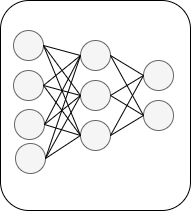

The diagram above was exported from draw.io. Its source (the exported page's mxGraphModel, read from the mxfile embedded in the PNG):
<mxGraphModel dx="1282" dy="666" grid="1" gridSize="10" guides="1" tooltips="1" connect="1" arrows="1" fold="1" page="1" pageScale="1" pageWidth="827" pageHeight="1169" math="0" shadow="0">
  <root>
    <mxCell id="0" />
    <mxCell id="1" parent="0" />
    <mxCell id="QnHGQkx4zntb1k64U6XC-1" value="" style="ellipse;whiteSpace=wrap;html=1;aspect=fixed;fillColor=#f5f5f5;fontColor=#333333;strokeColor=#666666;" vertex="1" parent="1">
      <mxGeometry x="210" y="190" width="30" height="30" as="geometry" />
    </mxCell>
    <mxCell id="QnHGQkx4zntb1k64U6XC-2" value="" style="ellipse;whiteSpace=wrap;html=1;aspect=fixed;fillColor=#f5f5f5;fontColor=#333333;strokeColor=#666666;" vertex="1" parent="1">
      <mxGeometry x="210" y="230" width="30" height="30" as="geometry" />
    </mxCell>
    <mxCell id="QnHGQkx4zntb1k64U6XC-3" value="" style="ellipse;whiteSpace=wrap;html=1;aspect=fixed;fillColor=#f5f5f5;fontColor=#333333;strokeColor=#666666;" vertex="1" parent="1">
      <mxGeometry x="211" y="269" width="30" height="30" as="geometry" />
    </mxCell>
    <mxCell id="QnHGQkx4zntb1k64U6XC-4" value="" style="ellipse;whiteSpace=wrap;html=1;aspect=fixed;fillColor=#f5f5f5;fontColor=#333333;strokeColor=#666666;" vertex="1" parent="1">
      <mxGeometry x="212" y="303" width="30" height="30" as="geometry" />
    </mxCell>
    <mxCell id="QnHGQkx4zntb1k64U6XC-5" value="" style="ellipse;whiteSpace=wrap;html=1;aspect=fixed;fillColor=#f5f5f5;fontColor=#333333;strokeColor=#666666;" vertex="1" parent="1">
      <mxGeometry x="277" y="200" width="30" height="30" as="geometry" />
    </mxCell>
    <mxCell id="QnHGQkx4zntb1k64U6XC-8" value="" style="ellipse;whiteSpace=wrap;html=1;aspect=fixed;fillColor=#f5f5f5;fontColor=#333333;strokeColor=#666666;" vertex="1" parent="1">
      <mxGeometry x="277" y="240" width="30" height="30" as="geometry" />
    </mxCell>
    <mxCell id="QnHGQkx4zntb1k64U6XC-11" value="" style="ellipse;whiteSpace=wrap;html=1;aspect=fixed;fillColor=#f5f5f5;fontColor=#333333;strokeColor=#666666;" vertex="1" parent="1">
      <mxGeometry x="277" y="280" width="30" height="30" as="geometry" />
    </mxCell>
    <mxCell id="QnHGQkx4zntb1k64U6XC-12" value="" style="ellipse;whiteSpace=wrap;html=1;aspect=fixed;fillColor=#f5f5f5;fontColor=#333333;strokeColor=#666666;" vertex="1" parent="1">
      <mxGeometry x="340" y="220" width="30" height="30" as="geometry" />
    </mxCell>
    <mxCell id="QnHGQkx4zntb1k64U6XC-15" value="" style="ellipse;whiteSpace=wrap;html=1;aspect=fixed;fillColor=#f5f5f5;fontColor=#333333;strokeColor=#666666;" vertex="1" parent="1">
      <mxGeometry x="340" y="260" width="30" height="30" as="geometry" />
    </mxCell>
    <mxCell id="QnHGQkx4zntb1k64U6XC-19" value="" style="endArrow=none;html=1;rounded=0;entryX=1;entryY=0.5;entryDx=0;entryDy=0;exitX=0;exitY=0.5;exitDx=0;exitDy=0;" edge="1" parent="1" source="QnHGQkx4zntb1k64U6XC-5" target="QnHGQkx4zntb1k64U6XC-1">
      <mxGeometry width="50" height="50" relative="1" as="geometry">
        <mxPoint x="390" y="440" as="sourcePoint" />
        <mxPoint x="440" y="390" as="targetPoint" />
      </mxGeometry>
    </mxCell>
    <mxCell id="QnHGQkx4zntb1k64U6XC-20" value="" style="endArrow=none;html=1;rounded=0;entryX=1;entryY=0.5;entryDx=0;entryDy=0;exitX=0;exitY=0.5;exitDx=0;exitDy=0;" edge="1" parent="1" source="QnHGQkx4zntb1k64U6XC-8" target="QnHGQkx4zntb1k64U6XC-1">
      <mxGeometry width="50" height="50" relative="1" as="geometry">
        <mxPoint x="294.3933982822018" y="204.39339828220182" as="sourcePoint" />
        <mxPoint x="250" y="195" as="targetPoint" />
      </mxGeometry>
    </mxCell>
    <mxCell id="QnHGQkx4zntb1k64U6XC-21" value="" style="endArrow=none;html=1;rounded=0;entryX=1;entryY=0.5;entryDx=0;entryDy=0;exitX=0;exitY=0.5;exitDx=0;exitDy=0;" edge="1" parent="1" source="QnHGQkx4zntb1k64U6XC-11" target="QnHGQkx4zntb1k64U6XC-1">
      <mxGeometry width="50" height="50" relative="1" as="geometry">
        <mxPoint x="260" y="330" as="sourcePoint" />
        <mxPoint x="250" y="195" as="targetPoint" />
      </mxGeometry>
    </mxCell>
    <mxCell id="QnHGQkx4zntb1k64U6XC-22" value="" style="endArrow=none;html=1;rounded=0;entryX=1;entryY=0.5;entryDx=0;entryDy=0;exitX=0;exitY=0.5;exitDx=0;exitDy=0;" edge="1" parent="1" source="QnHGQkx4zntb1k64U6XC-11" target="QnHGQkx4zntb1k64U6XC-4">
      <mxGeometry width="50" height="50" relative="1" as="geometry">
        <mxPoint x="294.3933982822018" y="304.3933982822018" as="sourcePoint" />
        <mxPoint x="250" y="195" as="targetPoint" />
      </mxGeometry>
    </mxCell>
    <mxCell id="QnHGQkx4zntb1k64U6XC-23" value="" style="endArrow=none;html=1;rounded=0;entryX=1;entryY=0.5;entryDx=0;entryDy=0;exitX=0;exitY=0.5;exitDx=0;exitDy=0;" edge="1" parent="1" source="QnHGQkx4zntb1k64U6XC-8" target="QnHGQkx4zntb1k64U6XC-4">
      <mxGeometry width="50" height="50" relative="1" as="geometry">
        <mxPoint x="290" y="315" as="sourcePoint" />
        <mxPoint x="250" y="345" as="targetPoint" />
      </mxGeometry>
    </mxCell>
    <mxCell id="QnHGQkx4zntb1k64U6XC-24" value="" style="endArrow=none;html=1;rounded=0;entryX=1;entryY=0.5;entryDx=0;entryDy=0;exitX=0;exitY=0.5;exitDx=0;exitDy=0;" edge="1" parent="1" source="QnHGQkx4zntb1k64U6XC-5" target="QnHGQkx4zntb1k64U6XC-4">
      <mxGeometry width="50" height="50" relative="1" as="geometry">
        <mxPoint x="250" y="240" as="sourcePoint" />
        <mxPoint x="250" y="345" as="targetPoint" />
      </mxGeometry>
    </mxCell>
    <mxCell id="QnHGQkx4zntb1k64U6XC-25" value="" style="endArrow=none;html=1;rounded=0;entryX=1;entryY=0.5;entryDx=0;entryDy=0;exitX=0;exitY=0.5;exitDx=0;exitDy=0;" edge="1" parent="1" source="QnHGQkx4zntb1k64U6XC-11" target="QnHGQkx4zntb1k64U6XC-3">
      <mxGeometry width="50" height="50" relative="1" as="geometry">
        <mxPoint x="280" y="350" as="sourcePoint" />
        <mxPoint x="250" y="345" as="targetPoint" />
      </mxGeometry>
    </mxCell>
    <mxCell id="QnHGQkx4zntb1k64U6XC-26" value="" style="endArrow=none;html=1;rounded=0;entryX=1;entryY=0.5;entryDx=0;entryDy=0;exitX=0;exitY=0.5;exitDx=0;exitDy=0;" edge="1" parent="1" source="QnHGQkx4zntb1k64U6XC-8" target="QnHGQkx4zntb1k64U6XC-3">
      <mxGeometry width="50" height="50" relative="1" as="geometry">
        <mxPoint x="290" y="315" as="sourcePoint" />
        <mxPoint x="250" y="295" as="targetPoint" />
      </mxGeometry>
    </mxCell>
    <mxCell id="QnHGQkx4zntb1k64U6XC-27" value="" style="endArrow=none;html=1;rounded=0;entryX=1;entryY=0.5;entryDx=0;entryDy=0;exitX=0;exitY=0.5;exitDx=0;exitDy=0;" edge="1" parent="1" source="QnHGQkx4zntb1k64U6XC-5" target="QnHGQkx4zntb1k64U6XC-3">
      <mxGeometry width="50" height="50" relative="1" as="geometry">
        <mxPoint x="290" y="265" as="sourcePoint" />
        <mxPoint x="250" y="295" as="targetPoint" />
      </mxGeometry>
    </mxCell>
    <mxCell id="QnHGQkx4zntb1k64U6XC-28" value="" style="endArrow=none;html=1;rounded=0;entryX=1;entryY=0.5;entryDx=0;entryDy=0;exitX=0;exitY=0.5;exitDx=0;exitDy=0;" edge="1" parent="1" source="QnHGQkx4zntb1k64U6XC-5" target="QnHGQkx4zntb1k64U6XC-2">
      <mxGeometry width="50" height="50" relative="1" as="geometry">
        <mxPoint x="290" y="215" as="sourcePoint" />
        <mxPoint x="250" y="295" as="targetPoint" />
      </mxGeometry>
    </mxCell>
    <mxCell id="QnHGQkx4zntb1k64U6XC-29" value="" style="endArrow=none;html=1;rounded=0;entryX=1;entryY=0.5;entryDx=0;entryDy=0;exitX=0;exitY=0.5;exitDx=0;exitDy=0;" edge="1" parent="1" source="QnHGQkx4zntb1k64U6XC-8" target="QnHGQkx4zntb1k64U6XC-2">
      <mxGeometry width="50" height="50" relative="1" as="geometry">
        <mxPoint x="290" y="215" as="sourcePoint" />
        <mxPoint x="250" y="245" as="targetPoint" />
      </mxGeometry>
    </mxCell>
    <mxCell id="QnHGQkx4zntb1k64U6XC-30" value="" style="endArrow=none;html=1;rounded=0;entryX=1;entryY=0.5;entryDx=0;entryDy=0;exitX=0;exitY=0.5;exitDx=0;exitDy=0;" edge="1" parent="1" source="QnHGQkx4zntb1k64U6XC-11" target="QnHGQkx4zntb1k64U6XC-2">
      <mxGeometry width="50" height="50" relative="1" as="geometry">
        <mxPoint x="290" y="265" as="sourcePoint" />
        <mxPoint x="250" y="245" as="targetPoint" />
      </mxGeometry>
    </mxCell>
    <mxCell id="QnHGQkx4zntb1k64U6XC-31" value="" style="endArrow=none;html=1;rounded=0;entryX=1;entryY=0.5;entryDx=0;entryDy=0;exitX=0;exitY=0.5;exitDx=0;exitDy=0;" edge="1" parent="1" source="QnHGQkx4zntb1k64U6XC-12" target="QnHGQkx4zntb1k64U6XC-5">
      <mxGeometry width="50" height="50" relative="1" as="geometry">
        <mxPoint x="290" y="215" as="sourcePoint" />
        <mxPoint x="250" y="195" as="targetPoint" />
      </mxGeometry>
    </mxCell>
    <mxCell id="QnHGQkx4zntb1k64U6XC-32" value="" style="endArrow=none;html=1;rounded=0;entryX=1;entryY=0.5;entryDx=0;entryDy=0;exitX=0;exitY=0.5;exitDx=0;exitDy=0;" edge="1" parent="1" source="QnHGQkx4zntb1k64U6XC-15" target="QnHGQkx4zntb1k64U6XC-5">
      <mxGeometry width="50" height="50" relative="1" as="geometry">
        <mxPoint x="360" y="235" as="sourcePoint" />
        <mxPoint x="320" y="215" as="targetPoint" />
      </mxGeometry>
    </mxCell>
    <mxCell id="QnHGQkx4zntb1k64U6XC-34" value="" style="endArrow=none;html=1;rounded=0;entryX=1;entryY=0.5;entryDx=0;entryDy=0;exitX=0;exitY=0.5;exitDx=0;exitDy=0;" edge="1" parent="1" source="QnHGQkx4zntb1k64U6XC-12" target="QnHGQkx4zntb1k64U6XC-8">
      <mxGeometry width="50" height="50" relative="1" as="geometry">
        <mxPoint x="360" y="285" as="sourcePoint" />
        <mxPoint x="320" y="215" as="targetPoint" />
      </mxGeometry>
    </mxCell>
    <mxCell id="QnHGQkx4zntb1k64U6XC-35" value="" style="endArrow=none;html=1;rounded=0;entryX=1;entryY=0.5;entryDx=0;entryDy=0;exitX=0;exitY=0.5;exitDx=0;exitDy=0;" edge="1" parent="1" source="QnHGQkx4zntb1k64U6XC-15" target="QnHGQkx4zntb1k64U6XC-8">
      <mxGeometry width="50" height="50" relative="1" as="geometry">
        <mxPoint x="360" y="235" as="sourcePoint" />
        <mxPoint x="320" y="265" as="targetPoint" />
      </mxGeometry>
    </mxCell>
    <mxCell id="QnHGQkx4zntb1k64U6XC-36" value="" style="endArrow=none;html=1;rounded=0;entryX=1;entryY=0.5;entryDx=0;entryDy=0;exitX=0;exitY=0.5;exitDx=0;exitDy=0;" edge="1" parent="1" source="QnHGQkx4zntb1k64U6XC-15" target="QnHGQkx4zntb1k64U6XC-11">
      <mxGeometry width="50" height="50" relative="1" as="geometry">
        <mxPoint x="360" y="285" as="sourcePoint" />
        <mxPoint x="320" y="265" as="targetPoint" />
      </mxGeometry>
    </mxCell>
    <mxCell id="QnHGQkx4zntb1k64U6XC-37" value="" style="endArrow=none;html=1;rounded=0;entryX=1;entryY=0.5;entryDx=0;entryDy=0;exitX=0;exitY=0.5;exitDx=0;exitDy=0;" edge="1" parent="1" source="QnHGQkx4zntb1k64U6XC-12" target="QnHGQkx4zntb1k64U6XC-11">
      <mxGeometry width="50" height="50" relative="1" as="geometry">
        <mxPoint x="360" y="285" as="sourcePoint" />
        <mxPoint x="320" y="315" as="targetPoint" />
      </mxGeometry>
    </mxCell>
    <mxCell id="QnHGQkx4zntb1k64U6XC-47" value="" style="rounded=1;whiteSpace=wrap;html=1;fillColor=none;" vertex="1" parent="1">
      <mxGeometry x="197" y="160" width="190" height="210" as="geometry" />
    </mxCell>
  </root>
</mxGraphModel>